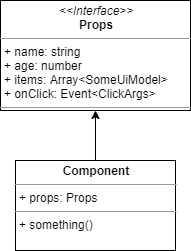

The diagram above was exported from draw.io. Its source (the exported page's mxGraphModel, read from the mxfile embedded in the PNG):
<mxGraphModel dx="1422" dy="762" grid="1" gridSize="10" guides="1" tooltips="1" connect="1" arrows="1" fold="1" page="1" pageScale="1" pageWidth="1169" pageHeight="827" math="0" shadow="0">
  <root>
    <mxCell id="Iphu6EtL7LY5DekMwBnx-0" />
    <mxCell id="Iphu6EtL7LY5DekMwBnx-1" parent="Iphu6EtL7LY5DekMwBnx-0" />
    <mxCell id="Iphu6EtL7LY5DekMwBnx-2" style="edgeStyle=orthogonalEdgeStyle;rounded=0;orthogonalLoop=1;jettySize=auto;html=1;entryX=0.5;entryY=1;entryDx=0;entryDy=0;" edge="1" parent="Iphu6EtL7LY5DekMwBnx-1" source="Iphu6EtL7LY5DekMwBnx-3" target="Iphu6EtL7LY5DekMwBnx-4">
      <mxGeometry relative="1" as="geometry" />
    </mxCell>
    <mxCell id="Iphu6EtL7LY5DekMwBnx-3" value="&lt;p style=&quot;margin: 0px ; margin-top: 4px ; text-align: center&quot;&gt;&lt;b&gt;Component&lt;/b&gt;&lt;/p&gt;&lt;hr size=&quot;1&quot;&gt;&lt;p style=&quot;margin: 0px ; margin-left: 4px&quot;&gt;+ props: Props&lt;/p&gt;&lt;hr size=&quot;1&quot;&gt;&lt;p style=&quot;margin: 0px ; margin-left: 4px&quot;&gt;+ something()&lt;br&gt;&lt;/p&gt;" style="verticalAlign=top;align=left;overflow=fill;fontSize=12;fontFamily=Helvetica;html=1;" vertex="1" parent="Iphu6EtL7LY5DekMwBnx-1">
      <mxGeometry x="125" y="220" width="160" height="90" as="geometry" />
    </mxCell>
    <mxCell id="Iphu6EtL7LY5DekMwBnx-4" value="&lt;p style=&quot;margin: 0px ; margin-top: 4px ; text-align: center&quot;&gt;&lt;i&gt;&amp;lt;&amp;lt;Interface&amp;gt;&amp;gt;&lt;/i&gt;&lt;br&gt;&lt;b&gt;Props&lt;/b&gt;&lt;/p&gt;&lt;hr size=&quot;1&quot;&gt;&lt;p style=&quot;margin: 0px ; margin-left: 4px&quot;&gt;+ name: string&lt;br&gt;+ age: number&lt;/p&gt;&lt;p style=&quot;margin: 0px ; margin-left: 4px&quot;&gt;+ items: Array&amp;lt;SomeUiModel&amp;gt;&lt;br&gt;&lt;/p&gt;&lt;p style=&quot;margin: 0px ; margin-left: 4px&quot;&gt;+ onClick: Event&amp;lt;ClickArgs&amp;gt;&lt;br&gt;&lt;/p&gt;&lt;hr size=&quot;1&quot;&gt;&lt;p style=&quot;margin: 0px ; margin-left: 4px&quot;&gt;&lt;br&gt;&lt;/p&gt;" style="verticalAlign=top;align=left;overflow=fill;fontSize=12;fontFamily=Helvetica;html=1;" vertex="1" parent="Iphu6EtL7LY5DekMwBnx-1">
      <mxGeometry x="110" y="60" width="190" height="110" as="geometry" />
    </mxCell>
  </root>
</mxGraphModel>